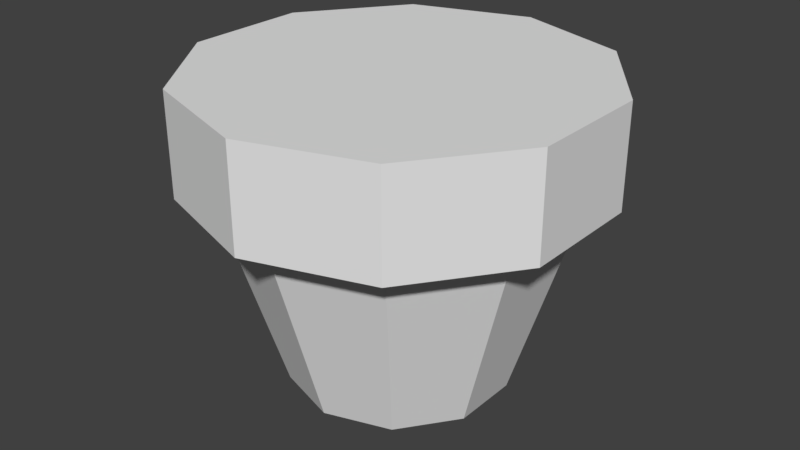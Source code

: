 # Source: EmergencyLamp.blend  (saved by Blender 2.79.0; exported with 4.5.12 LTS)
import bpy
from mathutils import Matrix  # noqa: F401  (used for matrix-valued properties, if any)

bpy.ops.wm.read_factory_settings(use_empty=True)
scene = bpy.context.scene
scene.name = 'Scene'

# ---- collections
col_collection_1 = bpy.data.collections.new('Collection 1'); scene.collection.children.link(col_collection_1)

# ---- materials (node trees are filled in below, after node groups)
mat_emergencylamp_001 = bpy.data.materials.new('EmergencyLamp.001')
mat_emergencylamp_001.alpha_threshold = 0.0
mat_emergencylamp_001.use_transparent_shadow = False
mat_emergencylamp_001.roughness = 0.5
mat_emergencylamp = bpy.data.materials.new('EmergencyLamp')
mat_emergencylamp.alpha_threshold = 0.0
mat_emergencylamp.use_transparent_shadow = False
mat_emergencylamp.roughness = 0.5

# ---- material node trees

# ---- world
world_world = bpy.data.worlds.new('World'); scene.world = world_world
world_world.color = (0.05088, 0.05088, 0.05088)
world_world.use_sun_shadow = False
world_world.sun_shadow_jitter_overblur = 0.0
world_world.cycles.sampling_method = 'MANUAL'

# ---- meshes
me_cylinder = bpy.data.meshes.new('Cylinder')
me_cylinder.from_pydata([(-1.49e-08, 0.5, -0.25), (-1.49e-08, 0.5, 0.0), (0.2939, 0.4045, -0.25), (0.2939, 0.4045, 0.0), (0.4755, 0.1545, -0.25), (0.4755, 0.1545, 0.0), (0.4755, -0.1545, -0.25), (0.4755, -0.1545, 0.0), (0.2939, -0.4045, -0.25), (0.2939, -0.4045, 0.0), (-5.861e-08, -0.5, -0.25), (-5.861e-08, -0.5, 0.0), (-0.2939, -0.4045, -0.25), (-0.2939, -0.4045, 0.0), (-0.4755, -0.1545, -0.25), (-0.4755, -0.1545, 0.0), (-0.4755, 0.1545, -0.25), (-0.4755, 0.1545, 0.0), (-0.2939, 0.4045, -0.25), (-0.2939, 0.4045, 0.0), (-1.263e-08, 0.4237, -0.25), (0.2491, 0.3428, -0.25), (0.403, 0.1309, -0.25), (0.403, -0.1309, -0.25), (0.2491, -0.3428, -0.25), (-4.967e-08, -0.4237, -0.25), (-0.2491, -0.3428, -0.25), (-0.403, -0.1309, -0.25), (-0.403, 0.1309, -0.25), (-0.2491, 0.3428, -0.25), (-8.079e-09, 0.2711, -0.75), (0.1593, 0.2193, -0.75), (0.2578, 0.08377, -0.75), (0.2578, -0.08377, -0.75), (0.1593, -0.2193, -0.75), (-3.178e-08, -0.2711, -0.75), (-0.1593, -0.2193, -0.75), (-0.2578, -0.08377, -0.75), (-0.2578, 0.08377, -0.75), (-0.1593, 0.2193, -0.75)], [], [(0, 1, 3, 2), (2, 3, 5, 4), (4, 5, 7, 6), (6, 7, 9, 8), (8, 9, 11, 10), (10, 11, 13, 12), (12, 13, 15, 14), (14, 15, 17, 16), (3, 1, 19, 17, 15, 13, 11, 9, 7, 5), (16, 17, 19, 18), (18, 19, 1, 0), (2, 4, 22, 21), (28, 29, 39, 38), (18, 0, 20, 29), (16, 18, 29, 28), (14, 16, 28, 27), (12, 14, 27, 26), (10, 12, 26, 25), (8, 10, 25, 24), (6, 8, 24, 23), (0, 2, 21, 20), (4, 6, 23, 22), (30, 31, 32, 33, 34, 35, 36, 37, 38, 39), (25, 26, 36, 35), (22, 23, 33, 32), (29, 20, 30, 39), (26, 27, 37, 36), (23, 24, 34, 33), (20, 21, 31, 30), (27, 28, 38, 37), (24, 25, 35, 34), (21, 22, 32, 31)])
me_cylinder.polygons.foreach_set('material_index', [1, 1, 1, 1, 1, 1, 1, 1, 1, 1, 1, 1, 1, 1, 1, 1, 1, 1, 1, 1, 1, 1, 1, 1, 1, 1, 1, 1, 1, 1, 1, 1])
_uv = me_cylinder.uv_layers.new(name='UVMap')
_uv.uv.foreach_set('vector', [0.1914, 0.125, 0.1914, 0.1875, 0.1211, 0.1875, 0.1211, 0.125, 0.1953, 0.125, 0.1953, 0.1875, 0.1172, 0.1875, 0.1172, 0.125, 0.1953, 0.125, 0.1953, 0.1875, 0.1172, 0.1875, 0.1172, 0.125, 0.1328, 0.125, 0.1328, 0.1875, 0.1797, 0.1875, 0.1797, 0.125, 0.1953, 0.125, 0.1953, 0.1875, 0.1172, 0.1875, 0.1172, 0.125, 0.1953, 0.125, 0.1953, 0.1875, 0.1172, 0.1875, 0.1172, 0.125, 0.1328, 0.125, 0.1328, 0.1875, 0.1797, 0.1875, 0.1797, 0.125, 0.1953, 0.125, 0.1953, 0.1875, 0.1172, 0.1875, 0.1172, 0.125, 0.05469, 0.08203, 0.1172, 0.03906, 0.1953, 0.03906, 0.2578, 0.08203, 0.2812, 0.1562, 0.2578, 0.2305, 0.1953, 0.2734, 0.1172, 0.2734, 0.05469, 0.2305, 0.03125, 0.1562, 0.1797, 0.125, 0.1797, 0.1875, 0.1328, 0.1875, 0.1328, 0.125, 0.1953, 0.125, 0.1953, 0.1875, 0.1172, 0.1875, 0.1172, 0.125, 0.1602, 0.1953, 0.1367, 0.1211, 0.1562, 0.1211, 0.1758, 0.1836, 0.1406, 0.5, 0.1719, 0.5, 0.1641, 0.4336, 0.1445, 0.4375, 0.1914, 0.1641, 0.1172, 0.1641, 0.1211, 0.1445, 0.1875, 0.1445, 0.1758, 0.1211, 0.1523, 0.1953, 0.1367, 0.1836, 0.1562, 0.1211, 0.1953, 0.1641, 0.1172, 0.1641, 0.125, 0.1484, 0.1875, 0.1484, 0.1953, 0.1641, 0.1172, 0.1641, 0.1211, 0.1445, 0.1875, 0.1445, 0.1758, 0.1211, 0.1523, 0.1914, 0.1367, 0.1836, 0.1562, 0.1211, 0.1758, 0.125, 0.1523, 0.1992, 0.1367, 0.1875, 0.1562, 0.125, 0.1953, 0.1641, 0.1172, 0.1641, 0.125, 0.1445, 0.1914, 0.1445, 0.1953, 0.1641, 0.1211, 0.1641, 0.125, 0.1445, 0.1914, 0.1445, 0.1758, 0.1211, 0.1523, 0.1953, 0.1367, 0.1836, 0.1562, 0.1211, 0.1836, 0.4883, 0.168, 0.5, 0.1445, 0.5, 0.1289, 0.4883, 0.1211, 0.4688, 0.1289, 0.4492, 0.1445, 0.4375, 0.168, 0.4375, 0.1836, 0.4492, 0.1914, 0.4688, 0.1367, 0.5039, 0.1719, 0.5, 0.1641, 0.4336, 0.1445, 0.4375, 0.1875, 0.5352, 0.125, 0.5352, 0.1367, 0.4023, 0.1758, 0.4023, 0.1406, 0.5, 0.1758, 0.5, 0.168, 0.4336, 0.1484, 0.4375, 0.1406, 0.5, 0.1719, 0.5, 0.168, 0.4336, 0.1484, 0.4375, 0.125, 0.5352, 0.1641, 0.5273, 0.1875, 0.4023, 0.1602, 0.4062, 0.1719, 0.5039, 0.1406, 0.5, 0.1523, 0.4336, 0.1719, 0.4375, 0.1406, 0.5039, 0.1719, 0.5, 0.168, 0.4336, 0.1445, 0.4375, 0.1406, 0.5, 0.1758, 0.5, 0.168, 0.4336, 0.1484, 0.4375, 0.1641, 0.5352, 0.125, 0.5273, 0.1602, 0.3984, 0.1875, 0.4023])
me_cylinder.materials.append(mat_emergencylamp_001)
me_cylinder.materials.append(mat_emergencylamp)
me_cylinder.use_remesh_preserve_volume = False
me_cylinder.use_remesh_preserve_attributes = False
me_cylinder.use_mirror_vertex_groups = False
me_cylinder.update()

# ---- objects
ob_cylinder = bpy.data.objects.new('Cylinder', me_cylinder)

# ---- transforms, parenting, visibility, modifiers, constraints
ob_cylinder.location = (1.49e-08, 5.96e-09, 0.25)
ob_cylinder.lineart.crease_threshold = 0.0

# ---- collection membership
col_collection_1.objects.link(ob_cylinder)

# ---- scene / render settings (as saved in the file)
scene.frame_start = 1; scene.frame_end = 250; scene.frame_set(1)
scene.render.engine = 'BLENDER_EEVEE_NEXT'
scene.render.resolution_percentage = 50
scene.render.dither_intensity = 0.0
scene.cycles.use_denoising = False
scene.cycles.samples = 128
scene.cycles.sampling_pattern = 'TABULATED_SOBOL'
scene.cycles.use_adaptive_sampling = False
scene.cycles.use_light_tree = False
scene.cycles.blur_glossy = 0.0
scene.cycles.sample_clamp_indirect = 0.0
scene.view_settings.view_transform = 'Standard'
bpy.context.view_layer.update()

# ---- added for rendering (the .blend has no active camera and no usable light): camera, sun
cam_auto = bpy.data.cameras.new('AutoCamera')
cam_auto.lens = 50.0
cam_auto.sensor_width = 36.0
cam_auto.clip_end = 1000.0
ob_auto_camera = bpy.data.objects.new('AutoCamera', cam_auto)
scene.collection.objects.link(ob_auto_camera)
ob_auto_camera.location = (1.45322, -1.74387, 1.03758)
ob_auto_camera.rotation_euler = (1.09748, -7.21219e-08, 0.694738)
scene.camera = ob_auto_camera
light_auto_sun = bpy.data.lights.new('AutoSun', 'SUN')
light_auto_sun.energy = 3.0
light_auto_sun.angle = 0.0523599
ob_auto_sun = bpy.data.objects.new('AutoSun', light_auto_sun)
scene.collection.objects.link(ob_auto_sun)
ob_auto_sun.rotation_euler = (0.872665, 0.174533, 0.523599)
bpy.context.view_layer.update()

